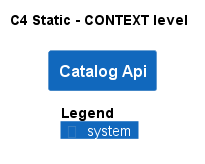

The diagram above was rendered by PlantUML. Its source (embedded in the PNG):
@startuml
!pragma layout smetana
!include ..\..\.c4s\C4_Context.puml

AddElementTag("state:new", $bgColor=green, $fontColor=#ffffff, $borderColor=green, $shadowing="False")
AddElementTag("state:changed", $bgColor=orange, $fontColor=#ffffff, $borderColor=orange, $shadowing="False")
AddElementTag("state:removed", $bgColor=red, $fontColor=#ffffff, $borderColor=red, $shadowing="False")

AddRelTag("state:new", $textColor=green, $lineColor=green)
AddRelTag("state:changed", $textColor=orange, $lineColor=orange)
AddRelTag("state:removed", $textColor=red, $lineColor=red)

SHOW_PERSON_PORTRAIT()
LAYOUT_TOP_DOWN()

skinparam linetype polyline

title C4 Static - CONTEXT level

System(dotnet.eShop.Architecture.SoftwareSystems.CatalogApi, "Catalog Api", "")



SHOW_LEGEND()
@enduml